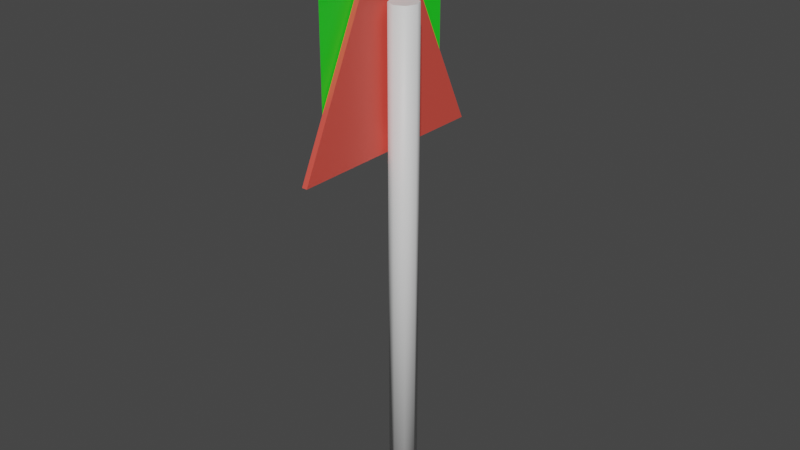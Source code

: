 # Source: zs3_small.blend  (saved by Blender 2.93.20; exported with 4.5.12 LTS)
import bpy
from mathutils import Matrix  # noqa: F401  (used for matrix-valued properties, if any)

bpy.ops.wm.read_factory_settings(use_empty=True)
scene = bpy.context.scene
scene.name = 'Scene'

# ---- collections
col_collection = bpy.data.collections.new('Collection'); scene.collection.children.link(col_collection)

# ---- materials (node trees are filled in below, after node groups)
mat_metal = bpy.data.materials.new('Metal')
mat_metal.use_transparent_shadow = False
mat_sign = bpy.data.materials.new('Sign')
mat_sign.use_transparent_shadow = False
mat_number = bpy.data.materials.new('Number')
mat_number.use_transparent_shadow = False

# ---- material node trees
mat_metal.use_nodes = True; mat_metal.node_tree.nodes.clear()
_N = mat_metal.node_tree.nodes; _L = mat_metal.node_tree.links
n0 = _N.new('ShaderNodeBsdfPrincipled'); n0.name = 'Principled BSDF'; n0.location = (10, 300)
n0.distribution = 'GGX'
n0.subsurface_method = 'BURLEY'
n0.inputs[3].default_value = 1.45
n0.inputs[27].default_value = (0.0, 0.0, 0.0, 1.0)
n0.inputs[28].default_value = 1.0
n1 = _N.new('ShaderNodeOutputMaterial'); n1.name = 'Material Output'; n1.location = (300, 300)
_L.new(n0.outputs[0], n1.inputs[0])
n1.is_active_output = True
mat_sign.use_nodes = True; mat_sign.node_tree.nodes.clear()
_N = mat_sign.node_tree.nodes; _L = mat_sign.node_tree.links
n0 = _N.new('ShaderNodeBsdfPrincipled'); n0.name = 'Principled BSDF'; n0.location = (10, 300)
n0.distribution = 'GGX'
n0.subsurface_method = 'BURLEY'
n0.inputs[0].default_value = (0.8, 0.08476, 0.06195, 1.0)
n0.inputs[3].default_value = 1.45
n0.inputs[27].default_value = (0.0, 0.0, 0.0, 1.0)
n0.inputs[28].default_value = 1.0
n1 = _N.new('ShaderNodeOutputMaterial'); n1.name = 'Material Output'; n1.location = (300, 300)
_L.new(n0.outputs[0], n1.inputs[0])
n1.is_active_output = True
mat_number.use_nodes = True; mat_number.node_tree.nodes.clear()
_N = mat_number.node_tree.nodes; _L = mat_number.node_tree.links
n0 = _N.new('ShaderNodeBsdfPrincipled'); n0.name = 'Principled BSDF'; n0.location = (10, 300)
n0.distribution = 'GGX'
n0.subsurface_method = 'BURLEY'
n0.inputs[0].default_value = (0.01557, 0.8, 0.01819, 1.0)
n0.inputs[3].default_value = 1.45
n0.inputs[27].default_value = (0.0, 0.0, 0.0, 1.0)
n0.inputs[28].default_value = 1.0
n1 = _N.new('ShaderNodeOutputMaterial'); n1.name = 'Material Output'; n1.location = (300, 300)
_L.new(n0.outputs[0], n1.inputs[0])
n1.is_active_output = True

# ---- world
world_world = bpy.data.worlds.new('World'); scene.world = world_world
world_world.use_nodes = True; world_world.node_tree.nodes.clear()
_N = world_world.node_tree.nodes; _L = world_world.node_tree.links
n0 = _N.new('ShaderNodeOutputWorld'); n0.name = 'World Output'; n0.location = (300, 300)
n1 = _N.new('ShaderNodeBackground'); n1.name = 'Background'; n1.location = (10, 300)
n1.inputs[0].default_value = (0.05088, 0.05088, 0.05088, 1.0)
_L.new(n1.outputs[0], n0.inputs[0])
n0.is_active_output = True
world_world.color = (0.05088, 0.05088, 0.05088)
world_world.use_sun_shadow = False
world_world.sun_shadow_jitter_overblur = 0.0

# ---- meshes
me_cylinder = bpy.data.meshes.new('Cylinder')
me_cylinder.from_pydata([(-7.078e-09, -0.2456, -0.8185), (-7.078e-09, -0.2456, 0.9836), (0.03536, -0.2602, -0.8185), (0.03536, -0.2602, 0.9836), (0.05, -0.2956, -0.8185), (0.05, -0.2956, 0.9836), (0.03536, -0.3309, -0.8185), (0.03536, -0.3309, 0.9836), (-1.145e-08, -0.3456, -0.8185), (-1.145e-08, -0.3456, 0.9836), (-0.03536, -0.3309, -0.8185), (-0.03536, -0.3309, 0.9836), (-0.05, -0.2956, -0.8185), (-0.05, -0.2956, 0.9836), (-0.03536, -0.2602, -0.8185), (-0.03536, -0.2602, 0.9836), (-0.07645, -0.2959, 1.287), (-0.07645, 0.0848, 0.4877), (-0.07645, -0.6765, 0.4877), (-0.05741, -0.2959, 1.287), (-0.05741, 0.0848, 0.4877), (-0.05741, -0.6765, 0.4877), (-0.0805, -0.01595, 0.4894), (-0.0805, -0.5758, 0.4894), (-0.0805, -0.01595, 1.049), (-0.0805, -0.5758, 1.049)], [], [(0, 1, 3, 2), (2, 3, 5, 4), (4, 5, 7, 6), (6, 7, 9, 8), (8, 9, 11, 10), (10, 11, 13, 12), (3, 1, 15, 13, 11, 9, 7, 5), (12, 13, 15, 14), (14, 15, 1, 0), (0, 2, 4, 6, 8, 10, 12, 14), (16, 17, 18), (16, 18, 21, 19), (19, 21, 20), (19, 20, 17, 16), (21, 18, 17, 20), (22, 23, 25, 24)])
me_cylinder.polygons.foreach_set('use_smooth', [1, 1, 1, 1, 1, 1, 0, 1, 1, 0, 0, 0, 0, 0, 0, 0])
me_cylinder.polygons.foreach_set('material_index', [0, 0, 0, 0, 0, 0, 0, 0, 0, 0, 1, 1, 1, 1, 1, 2])
_uv = me_cylinder.uv_layers.new(name='UVMap')
_uv.uv.foreach_set('vector', [0.5557, 0.01313, 0.5557, 0.9869, 0.5442, 0.9869, 0.5442, 0.01313, 0.4688, 0.01313, 0.4688, 0.9869, 0.4573, 0.9869, 0.4573, 0.01313, 0.4573, 0.01313, 0.4573, 0.9869, 0.4458, 0.9869, 0.4458, 0.01313, 0.6164, 0.01313, 0.6164, 0.9869, 0.6049, 0.9869, 0.6049, 0.01313, 0.6049, 0.01313, 0.6049, 0.9869, 0.5934, 0.9869, 0.5934, 0.01313, 0.518, 0.01313, 0.518, 0.9869, 0.5065, 0.9869, 0.5065, 0.01313, 0.1861, 0.3457, 0.1774, 0.3545, 0.1649, 0.3545, 0.1562, 0.3457, 0.1562, 0.3333, 0.1649, 0.3245, 0.1774, 0.3245, 0.1861, 0.3333, 0.5065, 0.01313, 0.5065, 0.9869, 0.495, 0.9869, 0.495, 0.01313, 0.5672, 0.01313, 0.5672, 0.9869, 0.5557, 0.9869, 0.5557, 0.01313, 0.2507, 0.3545, 0.2382, 0.3545, 0.2295, 0.3457, 0.2295, 0.3333, 0.2382, 0.3245, 0.2507, 0.3245, 0.2595, 0.3333, 0.2595, 0.3457, 0.5, 0.0, 1.0, 1.0, 0.0, 1.0, 0.07211, 0.303, 0.07211, 0.7296, 0.05789, 0.7296, 0.05789, 0.303, 0.4749, 0.008205, 0.006139, 0.007882, 0.2307, 0.4963, 0.03627, 0.303, 0.03627, 0.7296, 0.02205, 0.7296, 0.02205, 0.303, 0.1031, 0.303, 0.1173, 0.303, 0.1173, 0.5874, 0.1031, 0.5874, 0.0, 0.0, 1.0, 0.0, 1.0, 1.0, 0.0, 1.0])
me_cylinder.materials.append(mat_metal)
me_cylinder.materials.append(mat_sign)
me_cylinder.materials.append(mat_number)
me_cylinder.use_remesh_fix_poles = True
me_cylinder.use_remesh_preserve_attributes = False
me_cylinder.update()

# ---- objects
ob_zs3_small = bpy.data.objects.new('Zs3_small', me_cylinder)

# ---- transforms, parenting, visibility, modifiers, constraints
ob_zs3_small.location = (0.0, 0.0, 0.0)

# ---- collection membership
col_collection.objects.link(ob_zs3_small)

# ---- scene / render settings (as saved in the file)
scene.frame_start = 1; scene.frame_end = 24; scene.frame_set(0)
scene.render.engine = 'BLENDER_EEVEE_NEXT'
scene.cycles.use_denoising = False
scene.cycles.samples = 128
scene.cycles.sampling_pattern = 'TABULATED_SOBOL'
scene.cycles.use_adaptive_sampling = False
scene.cycles.use_light_tree = False
scene.view_settings.view_transform = 'Filmic'
bpy.context.view_layer.update()

# ---- added for rendering (the .blend has no active camera and no usable light): camera, sun
cam_auto = bpy.data.cameras.new('AutoCamera')
cam_auto.lens = 50.0
cam_auto.sensor_width = 36.0
cam_auto.clip_end = 1000.0
ob_auto_camera = bpy.data.objects.new('AutoCamera', cam_auto)
scene.collection.objects.link(ob_auto_camera)
ob_auto_camera.location = (2.05984, -2.78597, 1.89435)
ob_auto_camera.rotation_euler = (1.09748, -7.21219e-08, 0.694738)
scene.camera = ob_auto_camera
light_auto_sun = bpy.data.lights.new('AutoSun', 'SUN')
light_auto_sun.energy = 3.0
light_auto_sun.angle = 0.0523599
ob_auto_sun = bpy.data.objects.new('AutoSun', light_auto_sun)
scene.collection.objects.link(ob_auto_sun)
ob_auto_sun.rotation_euler = (0.872665, 0.174533, 0.523599)
bpy.context.view_layer.update()
